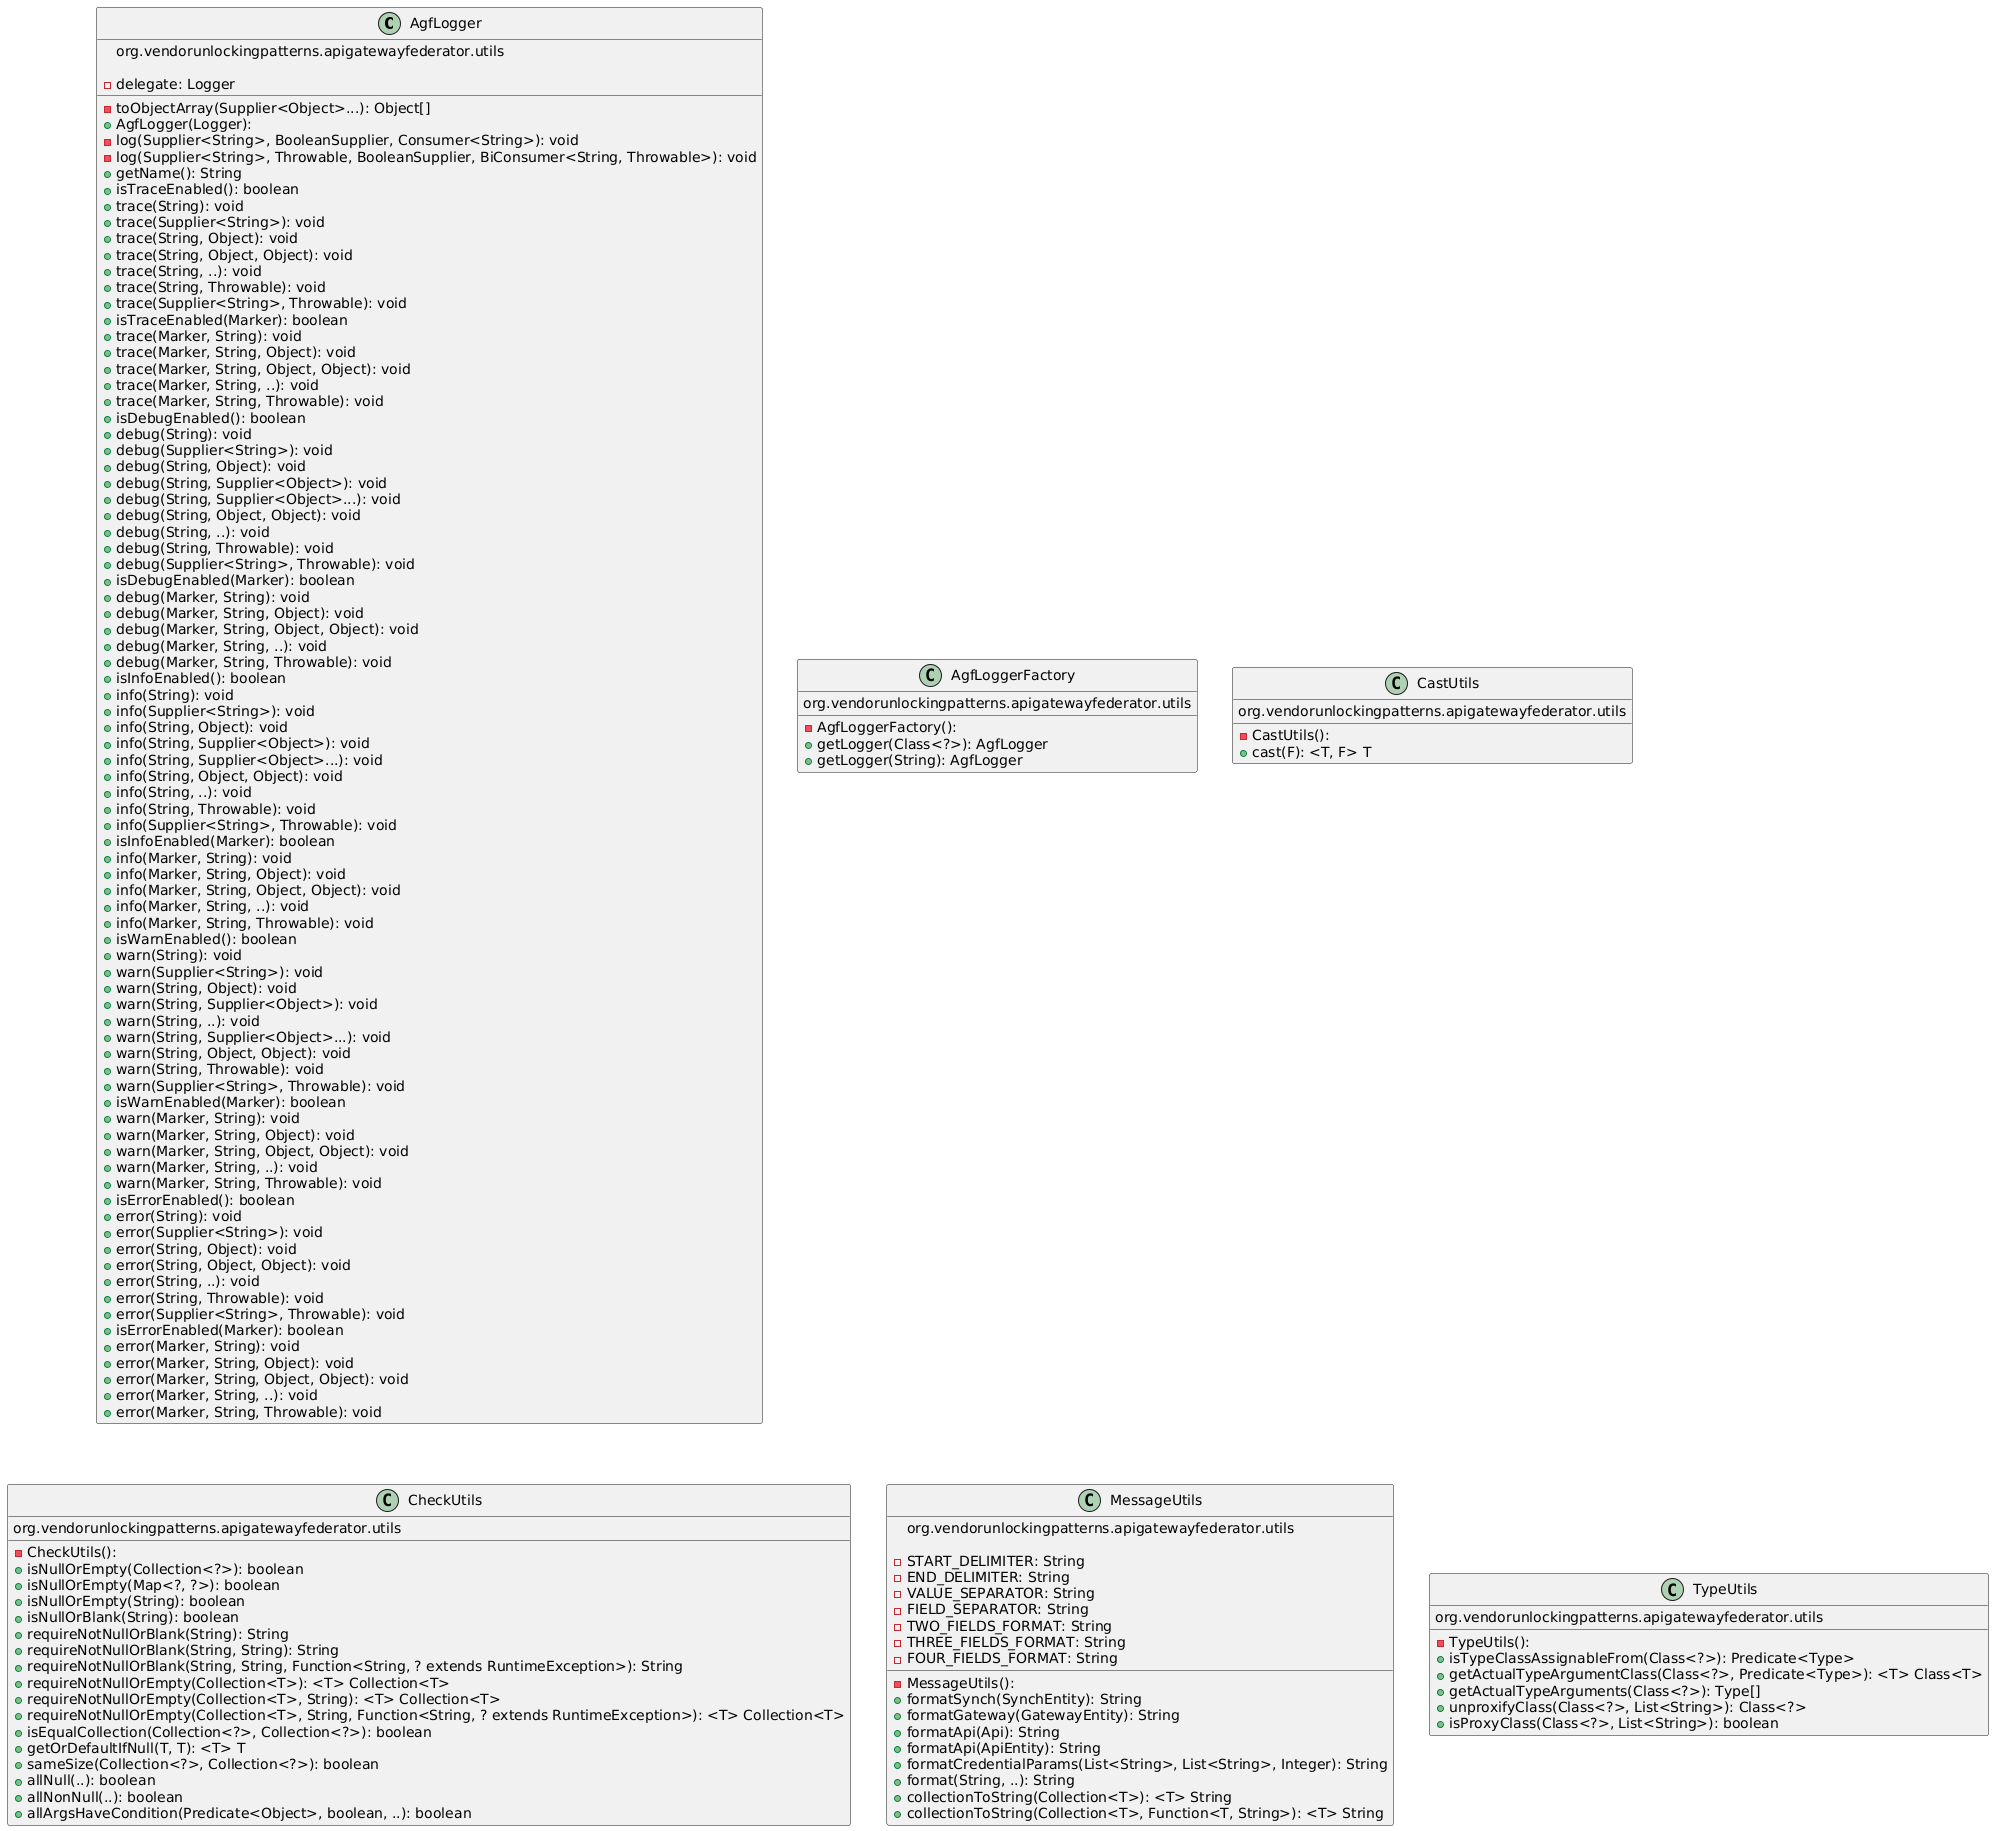

The diagram above was rendered by PlantUML. Its source (embedded in the PNG):
@startuml
class AgfLogger {
  org.vendorunlockingpatterns.apigatewayfederator.utils
 
  - delegate: Logger
 
  - toObjectArray(Supplier<Object>...): Object[]
  + AgfLogger(Logger): 
  - log(Supplier<String>, BooleanSupplier, Consumer<String>): void
  - log(Supplier<String>, Throwable, BooleanSupplier, BiConsumer<String, Throwable>): void
  + getName(): String
  + isTraceEnabled(): boolean
  + trace(String): void
  + trace(Supplier<String>): void
  + trace(String, Object): void
  + trace(String, Object, Object): void
  + trace(String, ..): void
  + trace(String, Throwable): void
  + trace(Supplier<String>, Throwable): void
  + isTraceEnabled(Marker): boolean
  + trace(Marker, String): void
  + trace(Marker, String, Object): void
  + trace(Marker, String, Object, Object): void
  + trace(Marker, String, ..): void
  + trace(Marker, String, Throwable): void
  + isDebugEnabled(): boolean
  + debug(String): void
  + debug(Supplier<String>): void
  + debug(String, Object): void
  + debug(String, Supplier<Object>): void
  + debug(String, Supplier<Object>...): void
  + debug(String, Object, Object): void
  + debug(String, ..): void
  + debug(String, Throwable): void
  + debug(Supplier<String>, Throwable): void
  + isDebugEnabled(Marker): boolean
  + debug(Marker, String): void
  + debug(Marker, String, Object): void
  + debug(Marker, String, Object, Object): void
  + debug(Marker, String, ..): void
  + debug(Marker, String, Throwable): void
  + isInfoEnabled(): boolean
  + info(String): void
  + info(Supplier<String>): void
  + info(String, Object): void
  + info(String, Supplier<Object>): void
  + info(String, Supplier<Object>...): void
  + info(String, Object, Object): void
  + info(String, ..): void
  + info(String, Throwable): void
  + info(Supplier<String>, Throwable): void
  + isInfoEnabled(Marker): boolean
  + info(Marker, String): void
  + info(Marker, String, Object): void
  + info(Marker, String, Object, Object): void
  + info(Marker, String, ..): void
  + info(Marker, String, Throwable): void
  + isWarnEnabled(): boolean
  + warn(String): void
  + warn(Supplier<String>): void
  + warn(String, Object): void
  + warn(String, Supplier<Object>): void
  + warn(String, ..): void
  + warn(String, Supplier<Object>...): void
  + warn(String, Object, Object): void
  + warn(String, Throwable): void
  + warn(Supplier<String>, Throwable): void
  + isWarnEnabled(Marker): boolean
  + warn(Marker, String): void
  + warn(Marker, String, Object): void
  + warn(Marker, String, Object, Object): void
  + warn(Marker, String, ..): void
  + warn(Marker, String, Throwable): void
  + isErrorEnabled(): boolean
  + error(String): void
  + error(Supplier<String>): void
  + error(String, Object): void
  + error(String, Object, Object): void
  + error(String, ..): void
  + error(String, Throwable): void
  + error(Supplier<String>, Throwable): void
  + isErrorEnabled(Marker): boolean
  + error(Marker, String): void
  + error(Marker, String, Object): void
  + error(Marker, String, Object, Object): void
  + error(Marker, String, ..): void
  + error(Marker, String, Throwable): void
}
class AgfLoggerFactory {
  org.vendorunlockingpatterns.apigatewayfederator.utils
 
  - AgfLoggerFactory(): 
  + getLogger(Class<?>): AgfLogger
  + getLogger(String): AgfLogger
}
class CastUtils {
  org.vendorunlockingpatterns.apigatewayfederator.utils
 
  - CastUtils(): 
  + cast(F): <T, F> T
}
class CheckUtils {
  org.vendorunlockingpatterns.apigatewayfederator.utils
 
  - CheckUtils(): 
  + isNullOrEmpty(Collection<?>): boolean
  + isNullOrEmpty(Map<?, ?>): boolean
  + isNullOrEmpty(String): boolean
  + isNullOrBlank(String): boolean
  + requireNotNullOrBlank(String): String
  + requireNotNullOrBlank(String, String): String
  + requireNotNullOrBlank(String, String, Function<String, ? extends RuntimeException>): String
  + requireNotNullOrEmpty(Collection<T>): <T> Collection<T>
  + requireNotNullOrEmpty(Collection<T>, String): <T> Collection<T>
  + requireNotNullOrEmpty(Collection<T>, String, Function<String, ? extends RuntimeException>): <T> Collection<T>
  + isEqualCollection(Collection<?>, Collection<?>): boolean
  + getOrDefaultIfNull(T, T): <T> T
  + sameSize(Collection<?>, Collection<?>): boolean
  + allNull(..): boolean
  + allNonNull(..): boolean
  + allArgsHaveCondition(Predicate<Object>, boolean, ..): boolean
}
class MessageUtils {
  org.vendorunlockingpatterns.apigatewayfederator.utils
 
  - START_DELIMITER: String
  - END_DELIMITER: String
  - VALUE_SEPARATOR: String
  - FIELD_SEPARATOR: String
  - TWO_FIELDS_FORMAT: String
  - THREE_FIELDS_FORMAT: String
  - FOUR_FIELDS_FORMAT: String
 
  - MessageUtils(): 
  + formatSynch(SynchEntity): String
  + formatGateway(GatewayEntity): String
  + formatApi(Api): String
  + formatApi(ApiEntity): String
  + formatCredentialParams(List<String>, List<String>, Integer): String
  + format(String, ..): String
  + collectionToString(Collection<T>): <T> String
  + collectionToString(Collection<T>, Function<T, String>): <T> String
}
class TypeUtils {
  org.vendorunlockingpatterns.apigatewayfederator.utils
 
  - TypeUtils(): 
  + isTypeClassAssignableFrom(Class<?>): Predicate<Type>
  + getActualTypeArgumentClass(Class<?>, Predicate<Type>): <T> Class<T>
  + getActualTypeArguments(Class<?>): Type[]
  + unproxifyClass(Class<?>, List<String>): Class<?>
  + isProxyClass(Class<?>, List<String>): boolean
}

@enduml